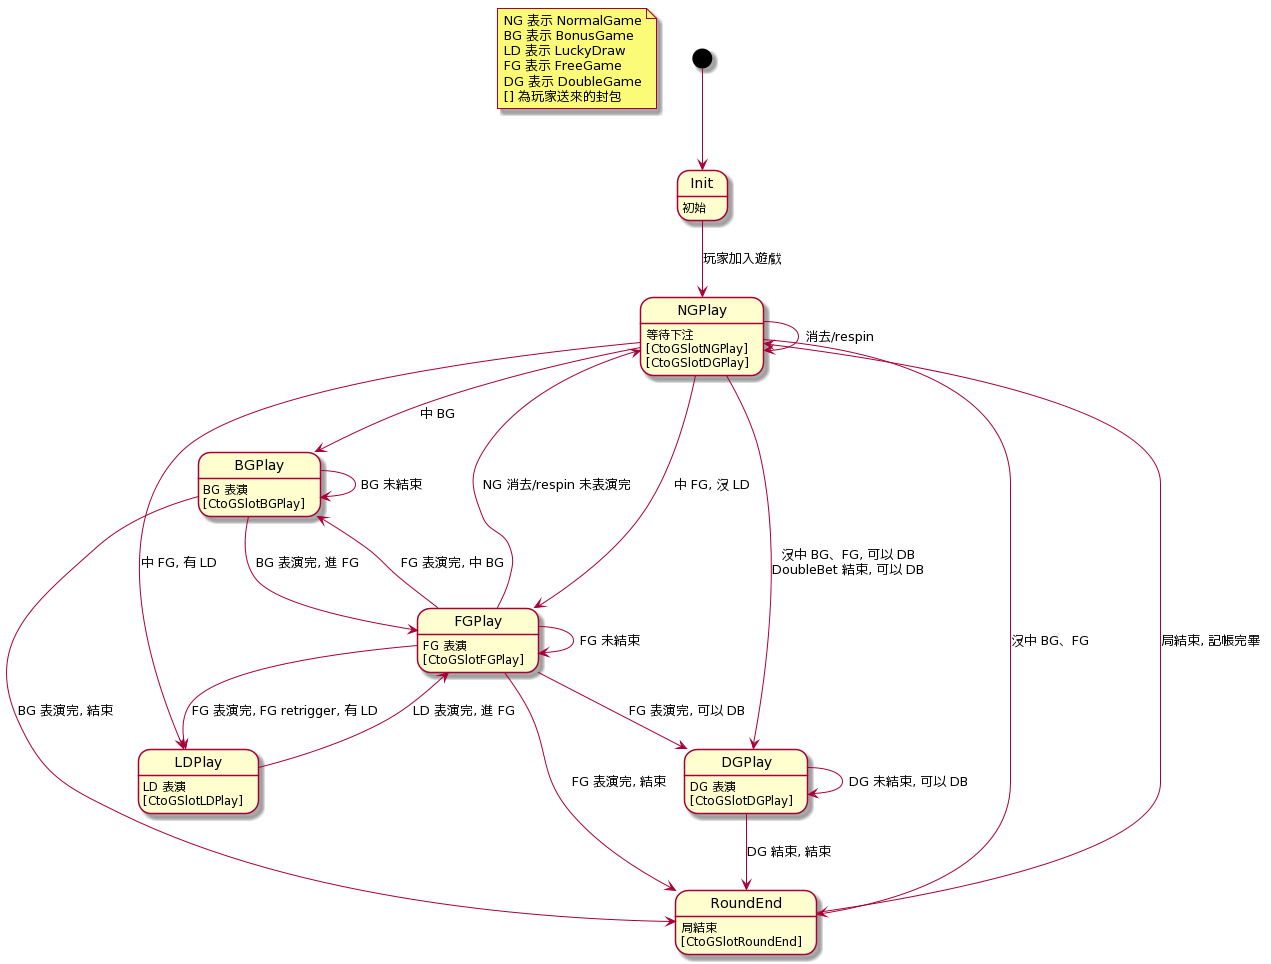

The diagram above was rendered by PlantUML. Its source (embedded in the PNG):
@startuml
note "NG 表示 NormalGame\nBG 表示 BonusGame\nLD 表示 LuckyDraw\nFG 表示 FreeGame\nDG 表示 DoubleGame\n[] 為玩家送來的封包" as N1

Init : 初始
NGPlay : 等待下注\n[CtoGSlotNGPlay]\n[CtoGSlotDGPlay]
BGPlay : BG 表演\n[CtoGSlotBGPlay]
LDPlay : LD 表演\n[CtoGSlotLDPlay]
FGPlay : FG 表演\n[CtoGSlotFGPlay]
DGPlay : DG 表演\n[CtoGSlotDGPlay]
RoundEnd : 局結束\n[CtoGSlotRoundEnd]

[*] --> Init
Init --> NGPlay : 玩家加入遊戲
NGPlay --> NGPlay : 消去/respin
NGPlay --> DGPlay : 沒中 BG、FG, 可以 DB\nDoubleBet 結束, 可以 DB
NGPlay --> RoundEnd : 沒中 BG、FG
NGPlay --> BGPlay : 中 BG
NGPlay --> LDPlay : 中 FG, 有 LD
NGPlay --> FGPlay : 中 FG, 沒 LD
FGPlay --> NGPlay : NG 消去/respin 未表演完

BGPlay --> BGPlay : BG 未結束
BGPlay --> FGPlay : BG 表演完, 進 FG
BGPlay --> RoundEnd : BG 表演完, 結束

LDPlay --> FGPlay : LD 表演完, 進 FG

FGPlay --> FGPlay : FG 未結束
FGPlay --> LDPlay : FG 表演完, FG retrigger, 有 LD
FGPlay --> BGPlay : FG 表演完, 中 BG
FGPlay --> DGPlay : FG 表演完, 可以 DB
FGPlay --> RoundEnd : FG 表演完, 結束

DGPlay --> DGPlay : DG 未結束, 可以 DB
DGPlay --> RoundEnd : DG 結束, 結束

RoundEnd --> NGPlay : 局結束, 記帳完畢
@enduml